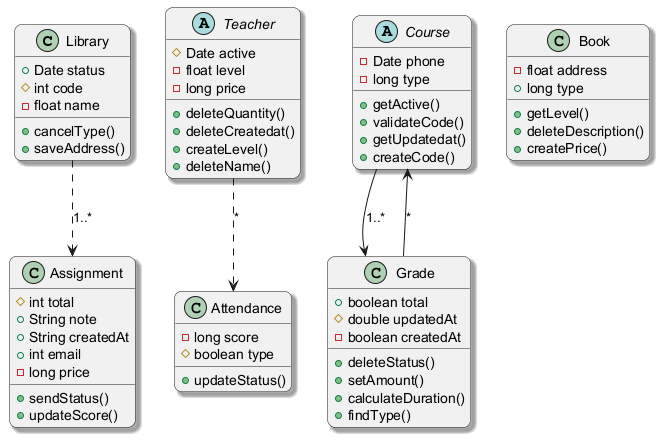

The diagram above was rendered by PlantUML. Its source (embedded in the PNG):
@startuml
skinparam backgroundColor #FFFFFF
skinparam roundCorner 15
skinparam shadowing true
class Library {
  +Date status
  #int code
  -float name
  +cancelType()
  +saveAddress()
}
class Attendance {
  -long score
  #boolean type
  +updateStatus()
}
abstract class Course {
  -Date phone
  -long type
  +getActive()
  +validateCode()
  +getUpdatedat()
  +createCode()
}
abstract class Teacher {
  #Date active
  -float level
  -long price
  +deleteQuantity()
  +deleteCreatedat()
  +createLevel()
  +deleteName()
}
class Assignment {
  #int total
  +String note
  +String createdAt
  +int email
  -long price
  +sendStatus()
  +updateScore()
}
class Book {
  -float address
  +long type
  +getLevel()
  +deleteDescription()
  +createPrice()
}
class Grade {
  +boolean total
  #double updatedAt
  -boolean createdAt
  +deleteStatus()
  +setAmount()
  +calculateDuration()
  +findType()
}
Course --> Grade : "1..*"
Teacher ..> Attendance : "*"
Grade --> Course : "*"
Library ..> Assignment : "1..*"
@enduml